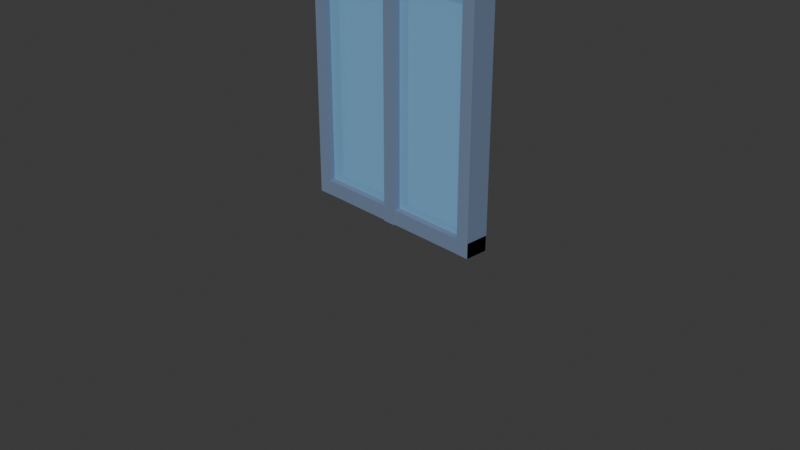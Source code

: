# Source: 01_window_double.blend  (saved by Blender 5.1.30; exported with 4.5.12 LTS)
import bpy
from mathutils import Matrix  # noqa: F401  (used for matrix-valued properties, if any)

bpy.ops.wm.read_factory_settings(use_empty=True)
scene = bpy.context.scene
scene.name = 'Scene'

# ---- collections
col_collection = bpy.data.collections.new('Collection'); scene.collection.children.link(col_collection)

# ---- materials (node trees are filled in below, after node groups)
mat_07_window_double_1 = bpy.data.materials.new('07_window_double_1')
mat_07_window_double_1.surface_render_method = 'BLENDED'
mat_07_window_double_1.blend_method = 'BLEND'
mat_07_window_double_1.diffuse_color = (0.2588, 0.6314, 1.0, 0.4902)
mat_07_window_double_2 = bpy.data.materials.new('07_window_double_2')
mat_07_window_double_2.diffuse_color = (0.1647, 0.2275, 0.349, 1.0)
mat_07_window_double_3 = bpy.data.materials.new('07_window_double_3')
mat_07_window_double_3.diffuse_color = (0.1647, 0.2275, 0.349, 1.0)
mat_07_window_double_4 = bpy.data.materials.new('07_window_double_4')
mat_07_window_double_4.diffuse_color = (0.1647, 0.2275, 0.349, 1.0)
mat_07_window_double_5 = bpy.data.materials.new('07_window_double_5')
mat_07_window_double_5.diffuse_color = (0.1647, 0.2275, 0.349, 1.0)
mat_07_window_double_6 = bpy.data.materials.new('07_window_double_6')
mat_07_window_double_6.diffuse_color = (0.1647, 0.2275, 0.349, 1.0)

# ---- material node trees
mat_07_window_double_1.use_nodes = True; mat_07_window_double_1.node_tree.nodes.clear()
_N = mat_07_window_double_1.node_tree.nodes; _L = mat_07_window_double_1.node_tree.links
n0 = _N.new('ShaderNodeBsdfPrincipled'); n0.name = 'Principled BSDF'; n0.location = (10, 300)
n0.inputs[0].default_value = (0.2588, 0.6314, 1.0, 1.0)
n0.inputs[2].default_value = 0.65
n0.inputs[4].default_value = 0.4902
n1 = _N.new('ShaderNodeOutputMaterial'); n1.name = 'Material Output'; n1.location = (300, 300)
_L.new(n0.outputs[0], n1.inputs[0])
n1.is_active_output = True
mat_07_window_double_2.use_nodes = True; mat_07_window_double_2.node_tree.nodes.clear()
_N = mat_07_window_double_2.node_tree.nodes; _L = mat_07_window_double_2.node_tree.links
n0 = _N.new('ShaderNodeBsdfPrincipled'); n0.name = 'Principled BSDF'; n0.location = (10, 300)
n0.inputs[0].default_value = (0.1647, 0.2275, 0.349, 1.0)
n0.inputs[2].default_value = 0.65
n1 = _N.new('ShaderNodeOutputMaterial'); n1.name = 'Material Output'; n1.location = (300, 300)
_L.new(n0.outputs[0], n1.inputs[0])
n1.is_active_output = True
mat_07_window_double_3.use_nodes = True; mat_07_window_double_3.node_tree.nodes.clear()
_N = mat_07_window_double_3.node_tree.nodes; _L = mat_07_window_double_3.node_tree.links
n0 = _N.new('ShaderNodeBsdfPrincipled'); n0.name = 'Principled BSDF'; n0.location = (10, 300)
n0.inputs[0].default_value = (0.1647, 0.2275, 0.349, 1.0)
n0.inputs[2].default_value = 0.65
n1 = _N.new('ShaderNodeOutputMaterial'); n1.name = 'Material Output'; n1.location = (300, 300)
_L.new(n0.outputs[0], n1.inputs[0])
n1.is_active_output = True
mat_07_window_double_4.use_nodes = True; mat_07_window_double_4.node_tree.nodes.clear()
_N = mat_07_window_double_4.node_tree.nodes; _L = mat_07_window_double_4.node_tree.links
n0 = _N.new('ShaderNodeBsdfPrincipled'); n0.name = 'Principled BSDF'; n0.location = (10, 300)
n0.inputs[0].default_value = (0.1647, 0.2275, 0.349, 1.0)
n0.inputs[2].default_value = 0.65
n1 = _N.new('ShaderNodeOutputMaterial'); n1.name = 'Material Output'; n1.location = (300, 300)
_L.new(n0.outputs[0], n1.inputs[0])
n1.is_active_output = True
mat_07_window_double_5.use_nodes = True; mat_07_window_double_5.node_tree.nodes.clear()
_N = mat_07_window_double_5.node_tree.nodes; _L = mat_07_window_double_5.node_tree.links
n0 = _N.new('ShaderNodeBsdfPrincipled'); n0.name = 'Principled BSDF'; n0.location = (10, 300)
n0.inputs[0].default_value = (0.1647, 0.2275, 0.349, 1.0)
n0.inputs[2].default_value = 0.65
n1 = _N.new('ShaderNodeOutputMaterial'); n1.name = 'Material Output'; n1.location = (300, 300)
_L.new(n0.outputs[0], n1.inputs[0])
n1.is_active_output = True
mat_07_window_double_6.use_nodes = True; mat_07_window_double_6.node_tree.nodes.clear()
_N = mat_07_window_double_6.node_tree.nodes; _L = mat_07_window_double_6.node_tree.links
n0 = _N.new('ShaderNodeBsdfPrincipled'); n0.name = 'Principled BSDF'; n0.location = (10, 300)
n0.inputs[0].default_value = (0.1647, 0.2275, 0.349, 1.0)
n0.inputs[2].default_value = 0.65
n1 = _N.new('ShaderNodeOutputMaterial'); n1.name = 'Material Output'; n1.location = (300, 300)
_L.new(n0.outputs[0], n1.inputs[0])
n1.is_active_output = True

# ---- world
world_world = bpy.data.worlds.new('World'); scene.world = world_world
world_world.use_nodes = True; world_world.node_tree.nodes.clear()
_N = world_world.node_tree.nodes; _L = world_world.node_tree.links
n0 = _N.new('ShaderNodeOutputWorld'); n0.name = 'World Output'; n0.location = (200, 100)
n1 = _N.new('ShaderNodeBackground'); n1.name = 'Background'; n1.location = (-200, 100)
n1.inputs[0].default_value = (0.05088, 0.05088, 0.05088, 1.0)
_L.new(n1.outputs[0], n0.inputs[0])
n0.is_active_output = True
world_world.color = (0.05088, 0.05088, 0.05088)
world_world.sun_shadow_jitter_overblur = 0.0

# ---- cameras
cam_camera = bpy.data.cameras.new('Camera')
cam_camera.clip_end = 100.0
cam_camera.ortho_scale = 7.314

# ---- meshes
me_part_1_007 = bpy.data.meshes.new('part_1.007')
me_part_1_007.from_pydata([(-1.0, 1.275, -0.06), (-1.0, -1.275, -0.06), (-1.0, 1.275, 0.06), (-1.0, -1.275, 0.06), (1.0, 1.275, -0.06), (1.0, -1.275, -0.06), (1.0, 1.275, 0.06), (1.0, -1.275, 0.06)], [], [(1, 3, 0), (4, 1, 0), (0, 3, 2), (2, 4, 0), (1, 7, 3), (5, 1, 4), (5, 7, 1), (3, 7, 2), (6, 4, 2), (2, 7, 6), (6, 5, 4), (7, 5, 6)])
me_part_1_007.materials.append(mat_07_window_double_1)
me_part_1_007.update()
me_part_2_006 = bpy.data.meshes.new('part_2.006')
me_part_2_006.from_pydata([(-0.07, 1.35, -0.13), (-0.07, -1.35, -0.13), (-0.07, 1.35, 0.13), (-0.07, -1.35, 0.13), (0.07, 1.35, -0.13), (0.07, -1.35, -0.13), (0.07, 1.35, 0.13), (0.07, -1.35, 0.13)], [], [(1, 3, 0), (4, 1, 0), (0, 3, 2), (2, 4, 0), (1, 7, 3), (5, 1, 4), (5, 7, 1), (3, 7, 2), (6, 4, 2), (2, 7, 6), (6, 5, 4), (7, 5, 6)])
me_part_2_006.materials.append(mat_07_window_double_2)
me_part_2_006.update()
me_part_3_006 = bpy.data.meshes.new('part_3.006')
me_part_3_006.from_pydata([(-0.07, 1.35, -0.13), (-0.07, -1.35, -0.13), (-0.07, 1.35, 0.13), (-0.07, -1.35, 0.13), (0.07, 1.35, -0.13), (0.07, -1.35, -0.13), (0.07, 1.35, 0.13), (0.07, -1.35, 0.13)], [], [(1, 3, 0), (4, 1, 0), (0, 3, 2), (2, 4, 0), (1, 7, 3), (5, 1, 4), (5, 7, 1), (3, 7, 2), (6, 4, 2), (2, 7, 6), (6, 5, 4), (7, 5, 6)])
me_part_3_006.materials.append(mat_07_window_double_3)
me_part_3_006.update()
me_part_4_006 = bpy.data.meshes.new('part_4.006')
me_part_4_006.from_pydata([(-0.07, 1.275, -0.09), (-0.07, -1.275, -0.09), (-0.07, 1.275, 0.09), (-0.07, -1.275, 0.09), (0.07, 1.275, -0.09), (0.07, -1.275, -0.09), (0.07, 1.275, 0.09), (0.07, -1.275, 0.09)], [], [(1, 3, 0), (4, 1, 0), (0, 3, 2), (2, 4, 0), (1, 7, 3), (5, 1, 4), (5, 7, 1), (3, 7, 2), (6, 4, 2), (2, 7, 6), (6, 5, 4), (7, 5, 6)])
me_part_4_006.materials.append(mat_07_window_double_4)
me_part_4_006.update()
me_part_5_007 = bpy.data.meshes.new('part_5.007')
me_part_5_007.from_pydata([(-1.07, 0.08, -0.13), (-1.07, -0.08, -0.13), (-1.07, 0.08, 0.13), (-1.07, -0.08, 0.13), (1.07, 0.08, -0.13), (1.07, -0.08, -0.13), (1.07, 0.08, 0.13), (1.07, -0.08, 0.13)], [], [(1, 3, 0), (4, 1, 0), (0, 3, 2), (2, 4, 0), (1, 7, 3), (5, 1, 4), (5, 7, 1), (3, 7, 2), (6, 4, 2), (2, 7, 6), (6, 5, 4), (7, 5, 6)])
me_part_5_007.materials.append(mat_07_window_double_5)
me_part_5_007.update()
me_part_6_005 = bpy.data.meshes.new('part_6.005')
me_part_6_005.from_pydata([(-1.07, 0.08, -0.13), (-1.07, -0.08, -0.13), (-1.07, 0.08, 0.13), (-1.07, -0.08, 0.13), (1.07, 0.08, -0.13), (1.07, -0.08, -0.13), (1.07, 0.08, 0.13), (1.07, -0.08, 0.13)], [], [(1, 3, 0), (4, 1, 0), (0, 3, 2), (2, 4, 0), (1, 7, 3), (5, 1, 4), (5, 7, 1), (3, 7, 2), (6, 4, 2), (2, 7, 6), (6, 5, 4), (7, 5, 6)])
me_part_6_005.materials.append(mat_07_window_double_6)
me_part_6_005.update()

# ---- objects
ob_camera = bpy.data.objects.new('Camera', cam_camera)
ob_world = bpy.data.objects.new('world', None)
ob_part_1 = bpy.data.objects.new('part_1', me_part_1_007)
ob_part_2 = bpy.data.objects.new('part_2', me_part_2_006)
ob_part_3 = bpy.data.objects.new('part_3', me_part_3_006)
ob_part_4 = bpy.data.objects.new('part_4', me_part_4_006)
ob_part_5 = bpy.data.objects.new('part_5', me_part_5_007)
ob_part_6 = bpy.data.objects.new('part_6', me_part_6_005)

# ---- transforms, parenting, visibility, modifiers, constraints
ob_camera.location = (7.359, -6.926, 4.958)
ob_camera.rotation_euler = (1.109, 0.0, 0.8149)
ob_camera.lock_rotations_4d = False
ob_camera.empty_display_type = 'ARROWS'
ob_camera.color = (0.0, 0.0, 0.0, 0.0)
ob_camera.display_type = 'WIRE'
ob_camera.lineart.crease_threshold = 0.0
ob_world.location = (0.0, 0.0, 0.0)
ob_world.rotation_mode = 'QUATERNION'
ob_world.rotation_quaternion = (0.7071, -0.7071, 0.0, 0.0)
ob_world.empty_display_size = 0.001
ob_part_1.parent = ob_world
ob_part_1.location = (0.0, -1.275, 0.0)
ob_part_1.rotation_mode = 'QUATERNION'
ob_part_1.rotation_quaternion = (1.0, 0.0, 0.0, 0.0)
ob_part_2.parent = ob_world
ob_part_2.location = (-1.0, -1.35, 0.0)
ob_part_2.rotation_mode = 'QUATERNION'
ob_part_2.rotation_quaternion = (1.0, 0.0, 0.0, 0.0)
ob_part_3.parent = ob_world
ob_part_3.location = (1.0, -1.35, 0.0)
ob_part_3.rotation_mode = 'QUATERNION'
ob_part_3.rotation_quaternion = (1.0, 0.0, 0.0, 0.0)
ob_part_4.parent = ob_world
ob_part_4.location = (0.0, -1.275, -0.05)
ob_part_4.rotation_mode = 'QUATERNION'
ob_part_4.rotation_quaternion = (1.0, 0.0, 0.0, 0.0)
ob_part_5.parent = ob_world
ob_part_5.location = (0.0, -2.62, 0.0)
ob_part_5.rotation_mode = 'QUATERNION'
ob_part_5.rotation_quaternion = (1.0, 0.0, 0.0, 0.0)
ob_part_5.scale = (0.9687, 0.9804, 0.9849)
ob_part_6.parent = ob_world
ob_part_6.location = (0.0, -0.08, 0.0)
ob_part_6.rotation_mode = 'QUATERNION'
ob_part_6.rotation_quaternion = (1.0, 0.0, 0.0, 0.0)
ob_part_6.scale = (1.0, 1.0, 0.9774)

# ---- collection membership
col_collection.objects.link(ob_camera)
col_collection.objects.link(ob_world)
col_collection.objects.link(ob_part_1)
col_collection.objects.link(ob_part_2)
col_collection.objects.link(ob_part_3)
col_collection.objects.link(ob_part_4)
col_collection.objects.link(ob_part_5)
col_collection.objects.link(ob_part_6)

# ---- scene / render settings (as saved in the file)
scene.camera = ob_camera
scene.frame_start = 1; scene.frame_end = 250; scene.frame_set(1)
scene.render.engine = 'BLENDER_EEVEE_NEXT'
scene.render.bake_bias = 0.0
scene.render.bake_samples = 0
scene.cycles.sampling_pattern = 'TABULATED_SOBOL'
scene.eevee.use_volume_custom_range = False
bpy.context.view_layer.update()

# ---- added for rendering (the .blend has no usable light): sun
light_auto_sun = bpy.data.lights.new('AutoSun', 'SUN')
light_auto_sun.energy = 3.0
light_auto_sun.angle = 0.0523599
ob_auto_sun = bpy.data.objects.new('AutoSun', light_auto_sun)
scene.collection.objects.link(ob_auto_sun)
ob_auto_sun.rotation_euler = (0.872665, 0.174533, 0.523599)
bpy.context.view_layer.update()
